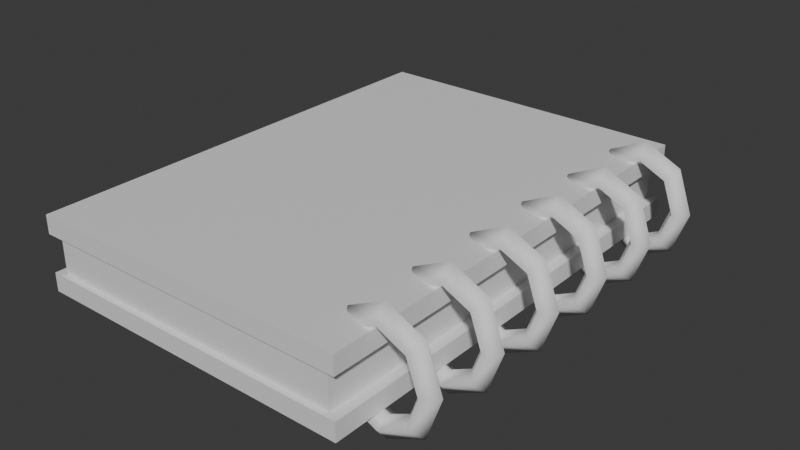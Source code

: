 # Source: Notebook.blend  (saved by Blender 4.5.90; exported with 4.5.12 LTS)
import bpy
from mathutils import Matrix  # noqa: F401  (used for matrix-valued properties, if any)

bpy.ops.wm.read_factory_settings(use_empty=True)
scene = bpy.context.scene
scene.name = 'Scene'

# ---- collections
col_collection = bpy.data.collections.new('Collection'); scene.collection.children.link(col_collection)

# ---- materials (node trees are filled in below, after node groups)
mat_material = bpy.data.materials.new('Material')
mat_material.alpha_threshold = 0.0
mat_material.use_backface_culling_lightprobe_volume = False
mat_material.roughness = 0.5
mat_material.line_color = (0.0, 0.0, 0.0, 1.0)

# ---- material node trees
mat_material.use_nodes = True; mat_material.node_tree.nodes.clear()
_N = mat_material.node_tree.nodes; _L = mat_material.node_tree.links
n0 = _N.new('ShaderNodeOutputMaterial'); n0.name = 'Material Output'; n0.location = (200, 100)
n1 = _N.new('ShaderNodeBsdfPrincipled'); n1.name = 'Principled BSDF'; n1.location = (-200, 100)
_L.new(n1.outputs[0], n0.inputs[0])
n0.is_active_output = True

# ---- world
world_world = bpy.data.worlds.new('World'); scene.world = world_world
world_world.use_nodes = True; world_world.node_tree.nodes.clear()
_N = world_world.node_tree.nodes; _L = world_world.node_tree.links
n0 = _N.new('ShaderNodeOutputWorld'); n0.name = 'World Output'; n0.location = (200, 100)
n1 = _N.new('ShaderNodeBackground'); n1.name = 'Background'; n1.location = (-200, 100)
n1.inputs[0].default_value = (0.05088, 0.05088, 0.05088, 1.0)
_L.new(n1.outputs[0], n0.inputs[0])
n0.is_active_output = True
world_world.color = (0.05088, 0.05088, 0.05088)
world_world.sun_shadow_jitter_overblur = 0.0

# ---- meshes
me_cube = bpy.data.meshes.new('Cube')
me_cube.from_pydata([(1.0, 1.0, 1.0), (1.0, 1.0, -1.0), (1.0, -1.0, 1.0), (1.0, -1.0, -1.0), (-1.0, 1.0, 1.0), (-1.0, 1.0, -1.0), (-1.0, -1.0, 1.0), (-1.0, -1.0, -1.0)], [], [(0, 4, 6, 2), (3, 2, 6, 7), (7, 6, 4, 5), (5, 1, 3, 7), (1, 0, 2, 3), (5, 4, 0, 1)])
_uv = me_cube.uv_layers.new(name='UVMap')
_uv.uv.foreach_set('vector', [0.625, 0.5, 0.875, 0.5, 0.875, 0.75, 0.625, 0.75, 0.375, 0.75, 0.625, 0.75, 0.625, 1.0, 0.375, 1.0, 0.375, 0.0, 0.625, 0.0, 0.625, 0.25, 0.375, 0.25, 0.125, 0.5, 0.375, 0.5, 0.375, 0.75, 0.125, 0.75, 0.375, 0.5, 0.625, 0.5, 0.625, 0.75, 0.375, 0.75, 0.375, 0.25, 0.625, 0.25, 0.625, 0.5, 0.375, 0.5])
me_cube.materials.append(mat_material)
me_cube.use_mirror_vertex_groups = False
me_cube.update()
me_cube_001 = bpy.data.meshes.new('Cube.001')
me_cube_001.from_pydata([(1.0, 1.0, 1.0), (1.0, 1.0, -1.0), (1.0, -1.0, 1.0), (1.0, -1.0, -1.0), (-1.0, 1.0, 1.0), (-1.0, 1.0, -1.0), (-1.0, -1.0, 1.0), (-1.0, -1.0, -1.0)], [], [(0, 4, 6, 2), (3, 2, 6, 7), (7, 6, 4, 5), (5, 1, 3, 7), (1, 0, 2, 3), (5, 4, 0, 1)])
_uv = me_cube_001.uv_layers.new(name='UVMap')
_uv.uv.foreach_set('vector', [0.625, 0.5, 0.875, 0.5, 0.875, 0.75, 0.625, 0.75, 0.375, 0.75, 0.625, 0.75, 0.625, 1.0, 0.375, 1.0, 0.375, 0.0, 0.625, 0.0, 0.625, 0.25, 0.375, 0.25, 0.125, 0.5, 0.375, 0.5, 0.375, 0.75, 0.125, 0.75, 0.375, 0.5, 0.625, 0.5, 0.625, 0.75, 0.375, 0.75, 0.375, 0.25, 0.625, 0.25, 0.625, 0.5, 0.375, 0.5])
me_cube_001.materials.append(mat_material)
me_cube_001.use_mirror_vertex_groups = False
me_cube_001.update()
me_cube_002 = bpy.data.meshes.new('Cube.002')
me_cube_002.from_pydata([(1.0, 1.0, 6.568), (1.0, 1.0, -1.224), (1.0, -1.0, 6.568), (1.0, -1.0, -1.224), (-1.0, 1.0, 6.568), (-1.0, 1.0, -1.224), (-1.0, -1.0, 6.568), (-1.0, -1.0, -1.224)], [], [(3, 2, 6, 7), (7, 6, 4, 5), (1, 0, 2, 3), (5, 4, 0, 1)])
_uv = me_cube_002.uv_layers.new(name='UVMap')
_uv.uv.foreach_set('vector', [0.375, 0.75, 0.625, 0.75, 0.625, 1.0, 0.375, 1.0, 0.375, 0.0, 0.625, 0.0, 0.625, 0.25, 0.375, 0.25, 0.375, 0.5, 0.625, 0.5, 0.625, 0.75, 0.375, 0.75, 0.375, 0.25, 0.625, 0.25, 0.625, 0.5, 0.375, 0.5])
me_cube_002.materials.append(mat_material)
me_cube_002.use_mirror_vertex_groups = False
me_cube_002.update()
me_torus_002 = bpy.data.meshes.new('Torus.002')
me_torus_002.from_pydata([(1.25, 0.0, 0.0), (0.9444, 0.0, 0.2437), (0.7748, 0.0, 0.0), (0.9444, 0.0, -0.2437), (0.8839, 0.8839, 0.0), (0.6678, 0.6678, 0.2437), (0.5478, 0.5478, 0.0), (0.6678, 0.6678, -0.2437), (9.437e-08, 1.25, 0.0), (7.13e-08, 0.9444, 0.2437), (5.849e-08, 0.7748, 0.0), (7.13e-08, 0.9444, -0.2437), (-0.8839, 0.8839, 0.0), (-0.6678, 0.6678, 0.2437), (-0.5478, 0.5478, 0.0), (-0.6678, 0.6678, -0.2437), (-1.25, 1.093e-07, 0.0), (-0.9444, 8.256e-08, 0.2437), (-0.7748, 6.773e-08, 0.0), (-0.9444, 8.256e-08, -0.2437), (-0.8839, -0.8839, 0.0), (-0.6678, -0.6678, 0.2437), (-0.5478, -0.5478, 0.0), (-0.6678, -0.6678, -0.2437), (9.437e-08, -1.25, 0.0), (7.13e-08, -0.9444, 0.2437), (5.849e-08, -0.7748, 0.0), (7.13e-08, -0.9444, -0.2437), (0.8839, -0.8839, 0.0), (0.6678, -0.6678, 0.2437), (0.5478, -0.5478, 0.0), (0.6678, -0.6678, -0.2437)], [], [(7, 4, 0, 3), (1, 5, 6, 2), (2, 6, 7, 3), (8, 9, 5, 4), (11, 8, 4, 7), (5, 9, 10, 6), (6, 10, 11, 7), (12, 13, 9, 8), (15, 12, 8, 11), (9, 13, 14, 10), (10, 14, 15, 11), (16, 17, 13, 12), (19, 16, 12, 15), (13, 17, 18, 14), (14, 18, 19, 15), (20, 21, 17, 16), (23, 20, 16, 19), (17, 21, 22, 18), (18, 22, 23, 19), (24, 25, 21, 20), (27, 24, 20, 23), (21, 25, 26, 22), (22, 26, 27, 23), (28, 29, 25, 24), (31, 28, 24, 27), (25, 29, 30, 26), (26, 30, 31, 27), (0, 1, 29, 28), (3, 0, 28, 31), (29, 1, 2, 30), (4, 5, 1, 0), (30, 2, 3, 31)])
me_torus_002.polygons.foreach_set('use_smooth', [True] * 32)
_uv = me_torus_002.uv_layers.new(name='UVMap')
_uv.uv.foreach_set('vector', [0.625, 0.2857, 0.625, 0.5714, 0.5, 0.5714, 0.5, 0.2857, 0.5, 0.8571, 0.625, 0.8571, 0.625, 1.0, 0.5, 1.0, 0.5, 0.07143, 0.625, 0.07143, 0.625, 0.2857, 0.5, 0.2857, 0.75, 0.5714, 0.75, 0.8571, 0.625, 0.8571, 0.625, 0.5714, 0.75, 0.2857, 0.75, 0.5714, 0.625, 0.5714, 0.625, 0.2857, 0.625, 0.8571, 0.75, 0.8571, 0.75, 1.0, 0.625, 1.0, 0.625, 0.07143, 0.75, 0.07143, 0.75, 0.2857, 0.625, 0.2857, 0.875, 0.5714, 0.875, 0.8571, 0.75, 0.8571, 0.75, 0.5714, 0.875, 0.2857, 0.875, 0.5714, 0.75, 0.5714, 0.75, 0.2857, 0.75, 0.8571, 0.875, 0.8571, 0.875, 1.0, 0.75, 1.0, 0.75, 0.07143, 0.875, 0.07143, 0.875, 0.2857, 0.75, 0.2857, 1.0, 0.5714, 1.0, 0.8571, 0.875, 0.8571, 0.875, 0.5714, 1.0, 0.2857, 1.0, 0.5714, 0.875, 0.5714, 0.875, 0.2857, 0.875, 0.8571, 1.0, 0.8571, 1.0, 1.0, 0.875, 1.0, 0.875, 0.07143, 1.0, 0.07143, 1.0, 0.2857, 0.875, 0.2857, 0.125, 0.5714, 0.125, 0.8571, 0.0, 0.8571, 0.0, 0.5714, 0.125, 0.2857, 0.125, 0.5714, 0.0, 0.5714, 0.0, 0.2857, 0.0, 0.8571, 0.125, 0.8571, 0.125, 1.0, 0.0, 1.0, 0.0, 0.07143, 0.125, 0.07143, 0.125, 0.2857, 0.0, 0.2857, 0.25, 0.5714, 0.25, 0.8571, 0.125, 0.8571, 0.125, 0.5714, 0.25, 0.2857, 0.25, 0.5714, 0.125, 0.5714, 0.125, 0.2857, 0.125, 0.8571, 0.25, 0.8571, 0.25, 1.0, 0.125, 1.0, 0.125, 0.07143, 0.25, 0.07143, 0.25, 0.2857, 0.125, 0.2857, 0.375, 0.5714, 0.375, 0.8571, 0.25, 0.8571, 0.25, 0.5714, 0.375, 0.2857, 0.375, 0.5714, 0.25, 0.5714, 0.25, 0.2857, 0.25, 0.8571, 0.375, 0.8571, 0.375, 1.0, 0.25, 1.0, 0.25, 0.07143, 0.375, 0.07143, 0.375, 0.2857, 0.25, 0.2857, 0.5, 0.5714, 0.5, 0.8571, 0.375, 0.8571, 0.375, 0.5714, 0.5, 0.2857, 0.5, 0.5714, 0.375, 0.5714, 0.375, 0.2857, 0.375, 0.8571, 0.5, 0.8571, 0.5, 1.0, 0.375, 1.0, 0.625, 0.5714, 0.625, 0.8571, 0.5, 0.8571, 0.5, 0.5714, 0.375, 0.07143, 0.5, 0.07143, 0.5, 0.2857, 0.375, 0.2857])
me_torus_002.update()

# ---- objects
ob_cube = bpy.data.objects.new('Cube', me_cube)
ob_cube_001 = bpy.data.objects.new('Cube.001', me_cube_001)
ob_cube_002 = bpy.data.objects.new('Cube.002', me_cube_002)
ob_torus_002 = bpy.data.objects.new('Torus.002', me_torus_002)

# ---- transforms, parenting, visibility, modifiers, constraints
ob_cube.location = (0.0, 0.0, 0.1982)
ob_cube.scale = (1.628, 2.321, 0.09128)
ob_cube.lock_rotations_4d = False
ob_cube.empty_display_type = 'ARROWS'
ob_cube.lineart.crease_threshold = 0.0
ob_cube_001.location = (0.0, 0.0, 0.7535)
ob_cube_001.scale = (1.628, 2.321, 0.09128)
ob_cube_001.lock_rotations_4d = False
ob_cube_001.empty_display_type = 'ARROWS'
ob_cube_001.lineart.crease_threshold = 0.0
ob_cube_002.location = (0.0, 0.0, 0.3424)
ob_cube_002.scale = (1.525, 2.271, 0.05155)
ob_cube_002.lock_rotations_4d = False
ob_cube_002.empty_display_type = 'ARROWS'
ob_cube_002.lineart.crease_threshold = 0.0
ob_torus_002.location = (1.669, 1.837, 0.4579)
ob_torus_002.rotation_euler = (1.571, -0.0, 0.0)
ob_torus_002.scale = (0.4079, 0.4717, 0.4843)
_m = ob_torus_002.modifiers.new('Array', 'ARRAY')
_m.count = 6
_m.relative_offset_displace = (0.0, 0.0, 3.1)

# ---- collection membership
col_collection.objects.link(ob_cube)
col_collection.objects.link(ob_cube_001)
col_collection.objects.link(ob_cube_002)
col_collection.objects.link(ob_torus_002)

# ---- scene / render settings (as saved in the file)
scene.frame_start = 1; scene.frame_end = 250; scene.frame_set(1)
scene.render.engine = 'BLENDER_EEVEE_NEXT'
scene.render.bake_bias = 0.0
scene.render.bake_samples = 0
scene.cycles.sampling_pattern = 'TABULATED_SOBOL'
scene.eevee.use_volume_custom_range = False
bpy.context.view_layer.update()

# ---- added for rendering (the .blend has no active camera and no usable light): camera, sun
cam_auto = bpy.data.cameras.new('AutoCamera')
cam_auto.lens = 50.0
cam_auto.sensor_width = 36.0
cam_auto.clip_end = 1000.0
ob_auto_camera = bpy.data.objects.new('AutoCamera', cam_auto)
scene.collection.objects.link(ob_auto_camera)
ob_auto_camera.location = (5.93549, -6.79186, 4.98577)
ob_auto_camera.rotation_euler = (1.09748, -7.21219e-08, 0.694738)
scene.camera = ob_auto_camera
light_auto_sun = bpy.data.lights.new('AutoSun', 'SUN')
light_auto_sun.energy = 3.0
light_auto_sun.angle = 0.0523599
ob_auto_sun = bpy.data.objects.new('AutoSun', light_auto_sun)
scene.collection.objects.link(ob_auto_sun)
ob_auto_sun.rotation_euler = (0.872665, 0.174533, 0.523599)
bpy.context.view_layer.update()
